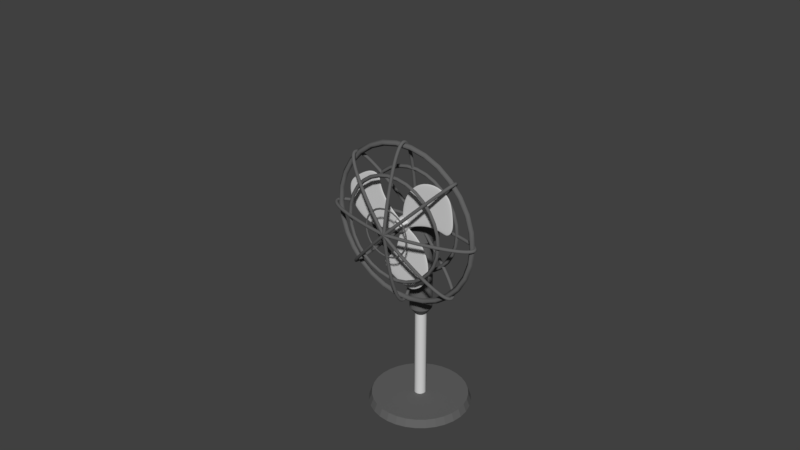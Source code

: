 # Source: fan.blend  (saved by Blender 2.79.0; exported with 4.5.12 LTS)
import bpy
from mathutils import Matrix  # noqa: F401  (used for matrix-valued properties, if any)

bpy.ops.wm.read_factory_settings(use_empty=True)
scene = bpy.context.scene
scene.name = 'Scene'

# ---- collections
col_collection_1 = bpy.data.collections.new('Collection 1'); scene.collection.children.link(col_collection_1)

# ---- materials (node trees are filled in below, after node groups)
mat_gray = bpy.data.materials.new('gray')
mat_gray.alpha_threshold = 0.0
mat_gray.use_transparent_shadow = False
mat_gray.diffuse_color = (0.1282, 0.1282, 0.1282, 1.0)
mat_gray.roughness = 0.5
mat_gray.specular_intensity = 0.0
mat_light_gray = bpy.data.materials.new('light gray')
mat_light_gray.alpha_threshold = 0.0
mat_light_gray.use_transparent_shadow = False
mat_light_gray.diffuse_color = (0.6738, 0.6738, 0.6738, 1.0)
mat_light_gray.roughness = 0.5
mat_light_gray.line_color = (0.0, 0.0, 0.0, 1.0)

# ---- material node trees

# ---- world
world_world = bpy.data.worlds.new('World'); scene.world = world_world
world_world.color = (0.05088, 0.05088, 0.05088)
world_world.use_sun_shadow = False
world_world.sun_shadow_jitter_overblur = 0.0
world_world.cycles.sampling_method = 'MANUAL'

# ---- meshes
me_cylinder_003 = bpy.data.meshes.new('Cylinder.003')
me_cylinder_003.from_pydata([(0.03033, 0.1525, 1.788), (-1.655e-08, 0.1554, 1.788), (0.05949, 0.1436, 1.788), (0.08636, 0.1292, 1.788), (0.1099, 0.1099, 1.788), (0.1292, 0.08636, 1.788), (0.1436, 0.05949, 1.788), (0.1525, 0.03033, 1.788), (0.1554, -1.081e-08, 1.788), (0.1525, -0.03033, 1.788), (0.1436, -0.05949, 1.788), (0.1292, -0.08636, 1.788), (0.1099, -0.1099, 1.788), (0.08636, -0.1292, 1.788), (0.05949, -0.1436, 1.788), (0.03033, -0.1525, 1.788), (-6.72e-08, -0.1554, 1.788), (-0.03033, -0.1525, 1.788), (-0.05949, -0.1436, 1.788), (-0.08636, -0.1292, 1.788), (-0.1099, -0.1099, 1.788), (-0.1292, -0.08636, 1.788), (-0.1436, -0.05949, 1.788), (-0.1525, -0.03033, 1.788), (-0.1554, 1.276e-07, 1.788), (-0.1525, 0.03033, 1.788), (-0.1436, 0.05949, 1.788), (-0.1292, 0.08636, 1.788), (-0.1099, 0.1099, 1.788), (-0.08636, 0.1292, 1.788), (-0.05949, 0.1436, 1.788), (-0.03033, 0.1525, 1.788), (0.04559, 0.2292, 1.835), (-3.493e-08, 0.2337, 1.835), (0.08942, 0.2159, 1.835), (0.1298, 0.1943, 1.835), (0.1652, 0.1652, 1.835), (0.1943, 0.1298, 1.835), (0.2159, 0.08942, 1.835), (0.2292, 0.04559, 1.835), (0.2337, -2.814e-08, 1.835), (0.2292, -0.04559, 1.835), (0.2159, -0.08942, 1.835), (0.1943, -0.1298, 1.835), (0.1652, -0.1652, 1.835), (0.1298, -0.1943, 1.835), (0.08942, -0.2159, 1.835), (0.04559, -0.2292, 1.835), (-1.111e-07, -0.2337, 1.835), (-0.04559, -0.2292, 1.835), (-0.08942, -0.2159, 1.835), (-0.1298, -0.1943, 1.835), (-0.1652, -0.1652, 1.835), (-0.1943, -0.1298, 1.835), (-0.2159, -0.08942, 1.835), (-0.2292, -0.04559, 1.835), (-0.2337, 1.798e-07, 1.835), (-0.2292, 0.04559, 1.835), (-0.2159, 0.08942, 1.835), (-0.1943, 0.1298, 1.835), (-0.1652, 0.1652, 1.835), (-0.1298, 0.1943, 1.835), (-0.08942, 0.2159, 1.835), (-0.04559, 0.2292, 1.835), (0.04559, 0.2292, 2.332), (-2.838e-08, 0.2337, 2.332), (0.08942, 0.2159, 2.332), (0.1298, 0.1943, 2.332), (0.1652, 0.1652, 2.332), (0.1943, 0.1298, 2.332), (0.2159, 0.08942, 2.332), (0.2292, 0.04559, 2.332), (0.2337, -2.814e-08, 2.332), (0.2292, -0.04559, 2.332), (0.2159, -0.08942, 2.332), (0.1943, -0.1298, 2.332), (0.1652, -0.1652, 2.332), (0.1298, -0.1943, 2.332), (0.08942, -0.2159, 2.332), (0.04559, -0.2292, 2.332), (-1.045e-07, -0.2337, 2.332), (-0.04559, -0.2292, 2.332), (-0.08942, -0.2159, 2.332), (-0.1298, -0.1943, 2.332), (-0.1652, -0.1652, 2.332), (-0.1943, -0.1298, 2.332), (-0.2159, -0.08942, 2.332), (-0.2292, -0.04559, 2.332), (-0.2337, 1.798e-07, 2.332), (-0.2292, 0.04559, 2.332), (-0.2159, 0.08942, 2.332), (-0.1943, 0.1298, 2.332), (-0.1652, 0.1652, 2.332), (-0.1298, 0.1943, 2.332), (-0.08942, 0.2159, 2.332), (-0.04559, 0.2292, 2.332), (0.02571, 0.1293, 2.401), (-2.672e-08, 0.1318, 2.401), (0.05043, 0.1218, 2.401), (0.07322, 0.1096, 2.401), (0.09319, 0.09319, 2.401), (0.1096, 0.07322, 2.401), (0.1218, 0.05043, 2.401), (0.1293, 0.02571, 2.401), (0.1318, -8.914e-09, 2.401), (0.1293, -0.02571, 2.401), (0.1218, -0.05043, 2.401), (0.1096, -0.07322, 2.401), (0.09319, -0.09319, 2.401), (0.07322, -0.1096, 2.401), (0.05043, -0.1218, 2.401), (0.02571, -0.1293, 2.401), (-6.966e-08, -0.1318, 2.401), (-0.02571, -0.1293, 2.401), (-0.05043, -0.1218, 2.401), (-0.07322, -0.1096, 2.401), (-0.09319, -0.09319, 2.401), (-0.1096, -0.07322, 2.401), (-0.1218, -0.05043, 2.401), (-0.1293, -0.02571, 2.401), (-0.1318, 1.084e-07, 2.401), (-0.1293, 0.02571, 2.401), (-0.1218, 0.05043, 2.401), (-0.1096, 0.07322, 2.401), (-0.09319, 0.09319, 2.401), (-0.07322, 0.1096, 2.401), (-0.05043, 0.1218, 2.401), (-0.02571, 0.1293, 2.401), (0.01333, 0.06701, 2.51), (-7.522e-09, 0.06833, 2.51), (0.02615, 0.06312, 2.51), (0.03796, 0.05681, 2.51), (0.04831, 0.04831, 2.51), (0.05681, 0.03796, 2.51), (0.06312, 0.02615, 2.51), (0.06701, 0.01333, 2.51), (0.06833, 4.343e-09, 2.51), (0.06701, -0.01333, 2.51), (0.06312, -0.02615, 2.51), (0.05681, -0.03796, 2.51), (0.04831, -0.04831, 2.51), (0.03796, -0.05681, 2.51), (0.02615, -0.06312, 2.51), (0.01333, -0.06701, 2.51), (-2.978e-08, -0.06833, 2.51), (-0.01333, -0.06701, 2.51), (-0.02615, -0.06312, 2.51), (-0.03796, -0.05681, 2.51), (-0.04831, -0.04831, 2.51), (-0.05681, -0.03796, 2.51), (-0.06312, -0.02615, 2.51), (-0.06701, -0.01333, 2.51), (-0.06833, 6.516e-08, 2.51), (-0.06701, 0.01333, 2.51), (-0.06312, 0.02615, 2.51), (-0.05681, 0.03796, 2.51), (-0.04831, 0.04831, 2.51), (-0.03796, 0.05681, 2.51), (-0.02615, 0.06312, 2.51), (-0.01333, 0.06701, 2.51)], [], [(21, 20, 52, 53), (56, 55, 87, 88), (8, 7, 39, 40), (22, 21, 53, 54), (9, 8, 40, 41), (23, 22, 54, 55), (10, 9, 41, 42), (24, 23, 55, 56), (11, 10, 42, 43), (25, 24, 56, 57), (12, 11, 43, 44), (26, 25, 57, 58), (13, 12, 44, 45), (27, 26, 58, 59), (14, 13, 45, 46), (0, 1, 33, 32), (28, 27, 59, 60), (15, 14, 46, 47), (2, 0, 32, 34), (29, 28, 60, 61), (16, 15, 47, 48), (3, 2, 34, 35), (30, 29, 61, 62), (17, 16, 48, 49), (4, 3, 35, 36), (31, 30, 62, 63), (18, 17, 49, 50), (5, 4, 36, 37), (1, 31, 63, 33), (19, 18, 50, 51), (6, 5, 37, 38), (20, 19, 51, 52), (7, 6, 38, 39), (91, 90, 122, 123), (43, 42, 74, 75), (57, 56, 88, 89), (44, 43, 75, 76), (58, 57, 89, 90), (45, 44, 76, 77), (59, 58, 90, 91), (46, 45, 77, 78), (32, 33, 65, 64), (60, 59, 91, 92), (47, 46, 78, 79), (34, 32, 64, 66), (61, 60, 92, 93), (48, 47, 79, 80), (35, 34, 66, 67), (62, 61, 93, 94), (49, 48, 80, 81), (36, 35, 67, 68), (63, 62, 94, 95), (50, 49, 81, 82), (37, 36, 68, 69), (33, 63, 95, 65), (51, 50, 82, 83), (38, 37, 69, 70), (52, 51, 83, 84), (39, 38, 70, 71), (53, 52, 84, 85), (40, 39, 71, 72), (54, 53, 85, 86), (41, 40, 72, 73), (55, 54, 86, 87), (42, 41, 73, 74), (126, 125, 157, 158), (78, 77, 109, 110), (64, 65, 97, 96), (92, 91, 123, 124), (79, 78, 110, 111), (66, 64, 96, 98), (93, 92, 124, 125), (80, 79, 111, 112), (67, 66, 98, 99), (94, 93, 125, 126), (81, 80, 112, 113), (68, 67, 99, 100), (95, 94, 126, 127), (82, 81, 113, 114), (69, 68, 100, 101), (65, 95, 127, 97), (83, 82, 114, 115), (70, 69, 101, 102), (84, 83, 115, 116), (71, 70, 102, 103), (85, 84, 116, 117), (72, 71, 103, 104), (86, 85, 117, 118), (73, 72, 104, 105), (87, 86, 118, 119), (74, 73, 105, 106), (88, 87, 119, 120), (75, 74, 106, 107), (89, 88, 120, 121), (76, 75, 107, 108), (90, 89, 121, 122), (77, 76, 108, 109), (128, 129, 159, 158, 157, 156, 155, 154, 153, 152, 151, 150, 149, 148, 147, 146, 145, 144, 143, 142, 141, 140, 139, 138, 137, 136, 135, 134, 133, 132, 131, 130), (113, 112, 144, 145), (100, 99, 131, 132), (127, 126, 158, 159), (114, 113, 145, 146), (101, 100, 132, 133), (97, 127, 159, 129), (115, 114, 146, 147), (102, 101, 133, 134), (116, 115, 147, 148), (103, 102, 134, 135), (117, 116, 148, 149), (104, 103, 135, 136), (118, 117, 149, 150), (105, 104, 136, 137), (119, 118, 150, 151), (106, 105, 137, 138), (120, 119, 151, 152), (107, 106, 138, 139), (121, 120, 152, 153), (108, 107, 139, 140), (122, 121, 153, 154), (109, 108, 140, 141), (123, 122, 154, 155), (110, 109, 141, 142), (96, 97, 129, 128), (124, 123, 155, 156), (111, 110, 142, 143), (98, 96, 128, 130), (125, 124, 156, 157), (112, 111, 143, 144), (99, 98, 130, 131)])
me_cylinder_003.materials.append(mat_gray)
me_cylinder_003.use_remesh_preserve_volume = False
me_cylinder_003.use_remesh_preserve_attributes = False
me_cylinder_003.use_mirror_vertex_groups = False
me_cylinder_003.update()
me_torus_002 = bpy.data.meshes.new('Torus.002')
me_torus_002.from_pydata([(1.113, 0.1044, 1.639e-08), (1.073, 0.0639, 9.798e-09), (1.032, 0.1044, 1.639e-08), (1.073, 0.1449, 2.299e-08), (1.089, 0.1044, 0.2314), (1.049, 0.0639, 0.223), (1.01, 0.1044, 0.2146), (1.049, 0.1449, 0.223), (1.017, 0.1044, 0.4528), (0.9799, 0.0639, 0.4363), (0.943, 0.1044, 0.4198), (0.9799, 0.1449, 0.4363), (0.9006, 0.1044, 0.6543), (0.8678, 0.0639, 0.6305), (0.8351, 0.1044, 0.6067), (0.8678, 0.1449, 0.6305), (0.7448, 0.1044, 0.8272), (0.7178, 0.0639, 0.7972), (0.6907, 0.1044, 0.7671), (0.7178, 0.1449, 0.7972), (0.5566, 0.1044, 0.964), (0.5363, 0.0639, 0.929), (0.5161, 0.1044, 0.8939), (0.5363, 0.1449, 0.929), (0.344, 0.1044, 1.059), (0.3315, 0.0639, 1.02), (0.319, 0.1044, 0.9817), (0.3315, 0.1449, 1.02), (0.1164, 0.1044, 1.107), (0.1121, 0.0639, 1.067), (0.1079, 0.1044, 1.027), (0.1121, 0.1449, 1.067), (-0.1164, 0.1044, 1.107), (-0.1121, 0.0639, 1.067), (-0.1079, 0.1044, 1.027), (-0.1121, 0.1449, 1.067), (-0.344, 0.1044, 1.059), (-0.3315, 0.0639, 1.02), (-0.319, 0.1044, 0.9817), (-0.3315, 0.1449, 1.02), (-0.5566, 0.1044, 0.964), (-0.5363, 0.0639, 0.929), (-0.5161, 0.1044, 0.8939), (-0.5363, 0.1449, 0.929), (-0.7448, 0.1044, 0.8272), (-0.7178, 0.0639, 0.7972), (-0.6907, 0.1044, 0.7671), (-0.7178, 0.1449, 0.7972), (-0.9006, 0.1044, 0.6543), (-0.8678, 0.0639, 0.6305), (-0.8351, 0.1044, 0.6067), (-0.8678, 0.1449, 0.6305), (-1.017, 0.1044, 0.4528), (-0.9799, 0.0639, 0.4363), (-0.943, 0.1044, 0.4198), (-0.9799, 0.1449, 0.4363), (-1.089, 0.1044, 0.2314), (-1.049, 0.0639, 0.223), (-1.01, 0.1044, 0.2146), (-1.049, 0.1449, 0.223), (-1.113, 0.1044, 1.137e-07), (-1.073, 0.0639, 1.036e-07), (-1.032, 0.1044, 1.066e-07), (-1.073, 0.1449, 1.168e-07), (-1.089, 0.1044, -0.2314), (-1.049, 0.0639, -0.223), (-1.01, 0.1044, -0.2146), (-1.049, 0.1449, -0.223), (-1.017, 0.1044, -0.4528), (-0.9799, 0.0639, -0.4363), (-0.943, 0.1044, -0.4198), (-0.9799, 0.1449, -0.4363), (-0.9006, 0.1044, -0.6543), (-0.8678, 0.0639, -0.6305), (-0.8351, 0.1044, -0.6067), (-0.8678, 0.1449, -0.6305), (-0.7448, 0.1044, -0.8272), (-0.7178, 0.0639, -0.7972), (-0.6907, 0.1044, -0.7671), (-0.7178, 0.1449, -0.7972), (-0.5566, 0.1044, -0.964), (-0.5363, 0.0639, -0.929), (-0.5161, 0.1044, -0.8939), (-0.5363, 0.1449, -0.929), (-0.344, 0.1044, -1.059), (-0.3315, 0.0639, -1.02), (-0.319, 0.1044, -0.9817), (-0.3315, 0.1449, -1.02), (-0.1164, 0.1044, -1.107), (-0.1121, 0.0639, -1.067), (-0.1079, 0.1044, -1.027), (-0.1121, 0.1449, -1.067), (0.1164, 0.1044, -1.107), (0.1121, 0.0639, -1.067), (0.1079, 0.1044, -1.027), (0.1121, 0.1449, -1.067), (0.344, 0.1044, -1.059), (0.3315, 0.0639, -1.02), (0.319, 0.1044, -0.9817), (0.3315, 0.1449, -1.02), (0.5566, 0.1044, -0.964), (0.5363, 0.0639, -0.929), (0.5161, 0.1044, -0.8939), (0.5363, 0.1449, -0.929), (0.7448, 0.1044, -0.8272), (0.7178, 0.0639, -0.7972), (0.6907, 0.1044, -0.7671), (0.7178, 0.1449, -0.7972), (0.9006, 0.1044, -0.6543), (0.8678, 0.0639, -0.6305), (0.8351, 0.1044, -0.6067), (0.8678, 0.1449, -0.6305), (1.017, 0.1044, -0.4528), (0.9799, 0.0639, -0.4363), (0.943, 0.1044, -0.4198), (0.9799, 0.1449, -0.4363), (1.089, 0.1044, -0.2314), (1.049, 0.0639, -0.223), (1.01, 0.1044, -0.2146), (1.049, 0.1449, -0.223), (0.3393, -0.2454, -3.007e-08), (0.327, -0.2578, -3.208e-08), (0.3147, -0.2454, -3.007e-08), (0.327, -0.2331, -2.806e-08), (0.3319, -0.2454, 0.07055), (0.3199, -0.2578, 0.06799), (0.3078, -0.2454, 0.06542), (0.3199, -0.2331, 0.06799), (0.31, -0.2454, 0.138), (0.2987, -0.2578, 0.133), (0.2875, -0.2454, 0.128), (0.2987, -0.2331, 0.133), (0.2745, -0.2454, 0.1995), (0.2645, -0.2578, 0.1922), (0.2546, -0.2454, 0.185), (0.2645, -0.2331, 0.1922), (0.2271, -0.2454, 0.2522), (0.2188, -0.2578, 0.243), (0.2105, -0.2454, 0.2338), (0.2188, -0.2331, 0.243), (0.1697, -0.2454, 0.2939), (0.1635, -0.2578, 0.2832), (0.1573, -0.2454, 0.2725), (0.1635, -0.2331, 0.2832), (0.1049, -0.2454, 0.3227), (0.101, -0.2578, 0.311), (0.09723, -0.2454, 0.2993), (0.101, -0.2331, 0.311), (0.03547, -0.2454, 0.3375), (0.03418, -0.2578, 0.3252), (0.03289, -0.2454, 0.3129), (0.03418, -0.2331, 0.3252), (-0.03547, -0.2454, 0.3375), (-0.03418, -0.2578, 0.3252), (-0.03289, -0.2454, 0.3129), (-0.03418, -0.2331, 0.3252), (-0.1049, -0.2454, 0.3227), (-0.101, -0.2578, 0.311), (-0.09723, -0.2454, 0.2993), (-0.101, -0.2331, 0.311), (-0.1697, -0.2454, 0.2939), (-0.1635, -0.2578, 0.2832), (-0.1573, -0.2454, 0.2725), (-0.1635, -0.2331, 0.2832), (-0.2271, -0.2454, 0.2522), (-0.2188, -0.2578, 0.243), (-0.2105, -0.2454, 0.2338), (-0.2188, -0.2331, 0.243), (-0.2745, -0.2454, 0.1995), (-0.2645, -0.2578, 0.1922), (-0.2546, -0.2454, 0.185), (-0.2645, -0.2331, 0.1922), (-0.31, -0.2454, 0.138), (-0.2987, -0.2578, 0.133), (-0.2875, -0.2454, 0.128), (-0.2987, -0.2331, 0.133), (-0.3319, -0.2454, 0.07055), (-0.3199, -0.2578, 0.06799), (-0.3078, -0.2454, 0.06542), (-0.3199, -0.2331, 0.06799), (-0.3393, -0.2454, -4.077e-10), (-0.327, -0.2578, -3.497e-09), (-0.3147, -0.2454, -2.565e-09), (-0.327, -0.2331, 5.239e-10), (-0.3319, -0.2454, -0.07055), (-0.3199, -0.2578, -0.06799), (-0.3078, -0.2454, -0.06542), (-0.3199, -0.2331, -0.06799), (-0.31, -0.2454, -0.138), (-0.2987, -0.2578, -0.133), (-0.2875, -0.2454, -0.128), (-0.2987, -0.2331, -0.133), (-0.2745, -0.2454, -0.1995), (-0.2645, -0.2578, -0.1922), (-0.2546, -0.2454, -0.185), (-0.2645, -0.2331, -0.1922), (-0.2271, -0.2454, -0.2522), (-0.2188, -0.2578, -0.243), (-0.2105, -0.2454, -0.2338), (-0.2188, -0.2331, -0.243), (-0.1697, -0.2454, -0.2939), (-0.1635, -0.2578, -0.2832), (-0.1573, -0.2454, -0.2725), (-0.1635, -0.2331, -0.2832), (-0.1049, -0.2454, -0.3227), (-0.101, -0.2578, -0.311), (-0.09723, -0.2454, -0.2993), (-0.101, -0.2331, -0.311), (-0.03547, -0.2454, -0.3375), (-0.03418, -0.2578, -0.3252), (-0.03289, -0.2454, -0.3129), (-0.03418, -0.2331, -0.3252), (0.03547, -0.2454, -0.3375), (0.03418, -0.2578, -0.3252), (0.03289, -0.2454, -0.3129), (0.03418, -0.2331, -0.3252), (0.1049, -0.2454, -0.3227), (0.101, -0.2578, -0.311), (0.09723, -0.2454, -0.2993), (0.101, -0.2331, -0.311), (0.1697, -0.2454, -0.2939), (0.1635, -0.2578, -0.2832), (0.1573, -0.2454, -0.2725), (0.1635, -0.2331, -0.2832), (0.2271, -0.2454, -0.2522), (0.2188, -0.2578, -0.243), (0.2105, -0.2454, -0.2338), (0.2188, -0.2331, -0.243), (0.2745, -0.2454, -0.1995), (0.2645, -0.2578, -0.1922), (0.2546, -0.2454, -0.185), (0.2645, -0.2331, -0.1922), (0.31, -0.2454, -0.138), (0.2987, -0.2578, -0.133), (0.2875, -0.2454, -0.128), (0.2987, -0.2331, -0.133), (0.3319, -0.2454, -0.07055), (0.3199, -0.2578, -0.06799), (0.3078, -0.2454, -0.06542), (0.3199, -0.2331, -0.06799), (0.7438, -0.1137, -1.575e-08), (0.7168, -0.1407, -2.016e-08), (0.6897, -0.1137, -1.575e-08), (0.7168, -0.08662, -1.134e-08), (0.7276, -0.1137, 0.1546), (0.7011, -0.1407, 0.149), (0.6746, -0.1137, 0.1434), (0.7011, -0.08662, 0.149), (0.6795, -0.1137, 0.3025), (0.6548, -0.1407, 0.2915), (0.6301, -0.1137, 0.2805), (0.6548, -0.08662, 0.2915), (0.6018, -0.1137, 0.4372), (0.5799, -0.1407, 0.4213), (0.558, -0.1137, 0.4054), (0.5799, -0.08662, 0.4213), (0.4977, -0.1137, 0.5528), (0.4796, -0.1407, 0.5327), (0.4615, -0.1137, 0.5126), (0.4796, -0.08662, 0.5327), (0.3719, -0.1137, 0.6442), (0.3584, -0.1407, 0.6207), (0.3449, -0.1137, 0.5973), (0.3584, -0.08662, 0.6207), (0.2298, -0.1137, 0.7074), (0.2215, -0.1407, 0.6817), (0.2131, -0.1137, 0.656), (0.2215, -0.08662, 0.6817), (0.07775, -0.1137, 0.7397), (0.07492, -0.1407, 0.7128), (0.07209, -0.1137, 0.6859), (0.07492, -0.08662, 0.7128), (-0.07775, -0.1137, 0.7397), (-0.07492, -0.1407, 0.7128), (-0.07209, -0.1137, 0.6859), (-0.07492, -0.08662, 0.7128), (-0.2298, -0.1137, 0.7074), (-0.2215, -0.1407, 0.6817), (-0.2131, -0.1137, 0.656), (-0.2215, -0.08662, 0.6817), (-0.3719, -0.1137, 0.6442), (-0.3584, -0.1407, 0.6207), (-0.3449, -0.1137, 0.5973), (-0.3584, -0.08662, 0.6207), (-0.4977, -0.1137, 0.5528), (-0.4796, -0.1407, 0.5327), (-0.4615, -0.1137, 0.5126), (-0.4796, -0.08662, 0.5327), (-0.6018, -0.1137, 0.4372), (-0.5799, -0.1407, 0.4213), (-0.558, -0.1137, 0.4054), (-0.5799, -0.08662, 0.4213), (-0.6795, -0.1137, 0.3025), (-0.6548, -0.1407, 0.2915), (-0.6301, -0.1137, 0.2805), (-0.6548, -0.08662, 0.2915), (-0.7276, -0.1137, 0.1546), (-0.7011, -0.1407, 0.149), (-0.6746, -0.1137, 0.1434), (-0.7011, -0.08662, 0.149), (-0.7438, -0.1137, 4.928e-08), (-0.7168, -0.1407, 4.25e-08), (-0.6897, -0.1137, 4.455e-08), (-0.7168, -0.08662, 5.132e-08), (-0.7276, -0.1137, -0.1546), (-0.7011, -0.1407, -0.149), (-0.6746, -0.1137, -0.1434), (-0.7011, -0.08662, -0.149), (-0.6795, -0.1137, -0.3025), (-0.6548, -0.1407, -0.2915), (-0.6301, -0.1137, -0.2805), (-0.6548, -0.08662, -0.2915), (-0.6018, -0.1137, -0.4372), (-0.5799, -0.1407, -0.4213), (-0.558, -0.1137, -0.4054), (-0.5799, -0.08662, -0.4213), (-0.4977, -0.1137, -0.5528), (-0.4796, -0.1407, -0.5327), (-0.4615, -0.1137, -0.5126), (-0.4796, -0.08662, -0.5327), (-0.3719, -0.1137, -0.6442), (-0.3584, -0.1407, -0.6207), (-0.3449, -0.1137, -0.5973), (-0.3584, -0.08662, -0.6207), (-0.2298, -0.1137, -0.7074), (-0.2215, -0.1407, -0.6817), (-0.2131, -0.1137, -0.656), (-0.2215, -0.08662, -0.6817), (-0.07775, -0.1137, -0.7397), (-0.07492, -0.1407, -0.7128), (-0.07209, -0.1137, -0.6859), (-0.07492, -0.08662, -0.7128), (0.07775, -0.1137, -0.7397), (0.07492, -0.1407, -0.7128), (0.07209, -0.1137, -0.6859), (0.07492, -0.08662, -0.7128), (0.2298, -0.1137, -0.7074), (0.2215, -0.1407, -0.6817), (0.2131, -0.1137, -0.656), (0.2215, -0.08662, -0.6817), (0.3719, -0.1137, -0.6442), (0.3584, -0.1407, -0.6207), (0.3449, -0.1137, -0.5973), (0.3584, -0.08662, -0.6207), (0.4977, -0.1137, -0.5528), (0.4796, -0.1407, -0.5327), (0.4615, -0.1137, -0.5126), (0.4796, -0.08662, -0.5327), (0.6018, -0.1137, -0.4372), (0.5799, -0.1407, -0.4213), (0.558, -0.1137, -0.4054), (0.5799, -0.08662, -0.4213), (0.6795, -0.1137, -0.3025), (0.6548, -0.1407, -0.2915), (0.6301, -0.1137, -0.2805), (0.6548, -0.08662, -0.2915), (0.7276, -0.1137, -0.1546), (0.7011, -0.1407, -0.149), (0.6746, -0.1137, -0.1434), (0.7011, -0.08662, -0.149), (0.7438, 0.2679, 2.974e-08), (0.7168, 0.2409, 2.533e-08), (0.6897, 0.2679, 2.974e-08), (0.7168, 0.2949, 3.414e-08), (0.7276, 0.2679, 0.1546), (0.7011, 0.2409, 0.149), (0.6746, 0.2679, 0.1434), (0.7011, 0.2949, 0.149), (0.6795, 0.2679, 0.3025), (0.6548, 0.2409, 0.2915), (0.6301, 0.2679, 0.2805), (0.6548, 0.2949, 0.2915), (0.6018, 0.2679, 0.4372), (0.5799, 0.2409, 0.4213), (0.558, 0.2679, 0.4054), (0.5799, 0.2949, 0.4213), (0.4977, 0.2679, 0.5528), (0.4796, 0.2409, 0.5327), (0.4615, 0.2679, 0.5126), (0.4796, 0.2949, 0.5327), (0.3719, 0.2679, 0.6442), (0.3584, 0.2409, 0.6207), (0.3449, 0.2679, 0.5973), (0.3584, 0.2949, 0.6207), (0.2298, 0.2679, 0.7074), (0.2215, 0.2409, 0.6817), (0.2131, 0.2679, 0.656), (0.2215, 0.2949, 0.6817), (0.07775, 0.2679, 0.7397), (0.07492, 0.2409, 0.7128), (0.07209, 0.2679, 0.6859), (0.07492, 0.2949, 0.7128), (-0.07775, 0.2679, 0.7397), (-0.07492, 0.2409, 0.7128), (-0.07209, 0.2679, 0.6859), (-0.07492, 0.2949, 0.7128), (-0.2298, 0.2679, 0.7074), (-0.2215, 0.2409, 0.6817), (-0.2131, 0.2679, 0.656), (-0.2215, 0.2949, 0.6817), (-0.3719, 0.2679, 0.6442), (-0.3584, 0.2409, 0.6207), (-0.3449, 0.2679, 0.5973), (-0.3584, 0.2949, 0.6207), (-0.4977, 0.2679, 0.5528), (-0.4796, 0.2409, 0.5327), (-0.4615, 0.2679, 0.5126), (-0.4796, 0.2949, 0.5327), (-0.6018, 0.2679, 0.4372), (-0.5799, 0.2409, 0.4213), (-0.558, 0.2679, 0.4054), (-0.5799, 0.2949, 0.4213), (-0.6795, 0.2679, 0.3025), (-0.6548, 0.2409, 0.2915), (-0.6301, 0.2679, 0.2805), (-0.6548, 0.2949, 0.2915), (-0.7276, 0.2679, 0.1546), (-0.7011, 0.2409, 0.149), (-0.6746, 0.2679, 0.1434), (-0.7011, 0.2949, 0.149), (-0.7438, 0.2679, 9.476e-08), (-0.7168, 0.2409, 8.799e-08), (-0.6897, 0.2679, 9.003e-08), (-0.7168, 0.2949, 9.68e-08), (-0.7276, 0.2679, -0.1546), (-0.7011, 0.2409, -0.149), (-0.6746, 0.2679, -0.1434), (-0.7011, 0.2949, -0.149), (-0.6795, 0.2679, -0.3025), (-0.6548, 0.2409, -0.2915), (-0.6301, 0.2679, -0.2805), (-0.6548, 0.2949, -0.2915), (-0.6018, 0.2679, -0.4372), (-0.5799, 0.2409, -0.4213), (-0.558, 0.2679, -0.4054), (-0.5799, 0.2949, -0.4213), (-0.4977, 0.2679, -0.5528), (-0.4796, 0.2409, -0.5327), (-0.4615, 0.2679, -0.5126), (-0.4796, 0.2949, -0.5327), (-0.3719, 0.2679, -0.6442), (-0.3584, 0.2409, -0.6207), (-0.3449, 0.2679, -0.5973), (-0.3584, 0.2949, -0.6207), (-0.2298, 0.2679, -0.7074), (-0.2215, 0.2409, -0.6817), (-0.2131, 0.2679, -0.656), (-0.2215, 0.2949, -0.6817), (-0.07775, 0.2679, -0.7397), (-0.07492, 0.2409, -0.7128), (-0.07209, 0.2679, -0.6859), (-0.07492, 0.2949, -0.7128), (0.07775, 0.2679, -0.7397), (0.07492, 0.2409, -0.7128), (0.07209, 0.2679, -0.6859), (0.07492, 0.2949, -0.7128), (0.2298, 0.2679, -0.7074), (0.2215, 0.2409, -0.6817), (0.2131, 0.2679, -0.656), (0.2215, 0.2949, -0.6817), (0.3719, 0.2679, -0.6442), (0.3584, 0.2409, -0.6207), (0.3449, 0.2679, -0.5973), (0.3584, 0.2949, -0.6207), (0.4977, 0.2679, -0.5528), (0.4796, 0.2409, -0.5327), (0.4615, 0.2344, -0.5126), (0.4796, 0.2614, -0.5327), (0.6018, 0.2679, -0.4372), (0.5799, 0.2409, -0.4213), (0.558, 0.2344, -0.4054), (0.5799, 0.2614, -0.4213), (0.6795, 0.2679, -0.3025), (0.6548, 0.2409, -0.2915), (0.6301, 0.2679, -0.2805), (0.6548, 0.2949, -0.2915), (0.7276, 0.2679, -0.1546), (0.7011, 0.2409, -0.149), (0.6746, 0.2679, -0.1434), (0.7011, 0.2949, -0.149)], [], [(0, 4, 5, 1), (1, 5, 6, 2), (2, 6, 7, 3), (3, 7, 4, 0), (4, 8, 9, 5), (5, 9, 10, 6), (6, 10, 11, 7), (7, 11, 8, 4), (8, 12, 13, 9), (9, 13, 14, 10), (10, 14, 15, 11), (11, 15, 12, 8), (12, 16, 17, 13), (13, 17, 18, 14), (14, 18, 19, 15), (15, 19, 16, 12), (16, 20, 21, 17), (17, 21, 22, 18), (18, 22, 23, 19), (19, 23, 20, 16), (20, 24, 25, 21), (21, 25, 26, 22), (22, 26, 27, 23), (23, 27, 24, 20), (24, 28, 29, 25), (25, 29, 30, 26), (26, 30, 31, 27), (27, 31, 28, 24), (28, 32, 33, 29), (29, 33, 34, 30), (30, 34, 35, 31), (31, 35, 32, 28), (32, 36, 37, 33), (33, 37, 38, 34), (34, 38, 39, 35), (35, 39, 36, 32), (36, 40, 41, 37), (37, 41, 42, 38), (38, 42, 43, 39), (39, 43, 40, 36), (40, 44, 45, 41), (41, 45, 46, 42), (42, 46, 47, 43), (43, 47, 44, 40), (44, 48, 49, 45), (45, 49, 50, 46), (46, 50, 51, 47), (47, 51, 48, 44), (48, 52, 53, 49), (49, 53, 54, 50), (50, 54, 55, 51), (51, 55, 52, 48), (52, 56, 57, 53), (53, 57, 58, 54), (54, 58, 59, 55), (55, 59, 56, 52), (56, 60, 61, 57), (57, 61, 62, 58), (58, 62, 63, 59), (59, 63, 60, 56), (60, 64, 65, 61), (61, 65, 66, 62), (62, 66, 67, 63), (63, 67, 64, 60), (64, 68, 69, 65), (65, 69, 70, 66), (66, 70, 71, 67), (67, 71, 68, 64), (68, 72, 73, 69), (69, 73, 74, 70), (70, 74, 75, 71), (71, 75, 72, 68), (72, 76, 77, 73), (73, 77, 78, 74), (74, 78, 79, 75), (75, 79, 76, 72), (76, 80, 81, 77), (77, 81, 82, 78), (78, 82, 83, 79), (79, 83, 80, 76), (80, 84, 85, 81), (81, 85, 86, 82), (82, 86, 87, 83), (83, 87, 84, 80), (84, 88, 89, 85), (85, 89, 90, 86), (86, 90, 91, 87), (87, 91, 88, 84), (88, 92, 93, 89), (89, 93, 94, 90), (90, 94, 95, 91), (91, 95, 92, 88), (92, 96, 97, 93), (93, 97, 98, 94), (94, 98, 99, 95), (95, 99, 96, 92), (96, 100, 101, 97), (97, 101, 102, 98), (98, 102, 103, 99), (99, 103, 100, 96), (100, 104, 105, 101), (101, 105, 106, 102), (102, 106, 107, 103), (103, 107, 104, 100), (104, 108, 109, 105), (105, 109, 110, 106), (106, 110, 111, 107), (107, 111, 108, 104), (108, 112, 113, 109), (109, 113, 114, 110), (110, 114, 115, 111), (111, 115, 112, 108), (112, 116, 117, 113), (113, 117, 118, 114), (114, 118, 119, 115), (115, 119, 116, 112), (116, 0, 1, 117), (117, 1, 2, 118), (118, 2, 3, 119), (119, 3, 0, 116), (120, 124, 125, 121), (121, 125, 126, 122), (122, 126, 127, 123), (123, 127, 124, 120), (124, 128, 129, 125), (125, 129, 130, 126), (126, 130, 131, 127), (127, 131, 128, 124), (128, 132, 133, 129), (129, 133, 134, 130), (130, 134, 135, 131), (131, 135, 132, 128), (132, 136, 137, 133), (133, 137, 138, 134), (134, 138, 139, 135), (135, 139, 136, 132), (136, 140, 141, 137), (137, 141, 142, 138), (138, 142, 143, 139), (139, 143, 140, 136), (140, 144, 145, 141), (141, 145, 146, 142), (142, 146, 147, 143), (143, 147, 144, 140), (144, 148, 149, 145), (145, 149, 150, 146), (146, 150, 151, 147), (147, 151, 148, 144), (148, 152, 153, 149), (149, 153, 154, 150), (150, 154, 155, 151), (151, 155, 152, 148), (152, 156, 157, 153), (153, 157, 158, 154), (154, 158, 159, 155), (155, 159, 156, 152), (156, 160, 161, 157), (157, 161, 162, 158), (158, 162, 163, 159), (159, 163, 160, 156), (160, 164, 165, 161), (161, 165, 166, 162), (162, 166, 167, 163), (163, 167, 164, 160), (164, 168, 169, 165), (165, 169, 170, 166), (166, 170, 171, 167), (167, 171, 168, 164), (168, 172, 173, 169), (169, 173, 174, 170), (170, 174, 175, 171), (171, 175, 172, 168), (172, 176, 177, 173), (173, 177, 178, 174), (174, 178, 179, 175), (175, 179, 176, 172), (176, 180, 181, 177), (177, 181, 182, 178), (178, 182, 183, 179), (179, 183, 180, 176), (180, 184, 185, 181), (181, 185, 186, 182), (182, 186, 187, 183), (183, 187, 184, 180), (184, 188, 189, 185), (185, 189, 190, 186), (186, 190, 191, 187), (187, 191, 188, 184), (188, 192, 193, 189), (189, 193, 194, 190), (190, 194, 195, 191), (191, 195, 192, 188), (192, 196, 197, 193), (193, 197, 198, 194), (194, 198, 199, 195), (195, 199, 196, 192), (196, 200, 201, 197), (197, 201, 202, 198), (198, 202, 203, 199), (199, 203, 200, 196), (200, 204, 205, 201), (201, 205, 206, 202), (202, 206, 207, 203), (203, 207, 204, 200), (204, 208, 209, 205), (205, 209, 210, 206), (206, 210, 211, 207), (207, 211, 208, 204), (208, 212, 213, 209), (209, 213, 214, 210), (210, 214, 215, 211), (211, 215, 212, 208), (212, 216, 217, 213), (213, 217, 218, 214), (214, 218, 219, 215), (215, 219, 216, 212), (216, 220, 221, 217), (217, 221, 222, 218), (218, 222, 223, 219), (219, 223, 220, 216), (220, 224, 225, 221), (221, 225, 226, 222), (222, 226, 227, 223), (223, 227, 224, 220), (224, 228, 229, 225), (225, 229, 230, 226), (226, 230, 231, 227), (227, 231, 228, 224), (228, 232, 233, 229), (229, 233, 234, 230), (230, 234, 235, 231), (231, 235, 232, 228), (232, 236, 237, 233), (233, 237, 238, 234), (234, 238, 239, 235), (235, 239, 236, 232), (236, 120, 121, 237), (237, 121, 122, 238), (238, 122, 123, 239), (239, 123, 120, 236), (240, 244, 245, 241), (241, 245, 246, 242), (242, 246, 247, 243), (243, 247, 244, 240), (244, 248, 249, 245), (245, 249, 250, 246), (246, 250, 251, 247), (247, 251, 248, 244), (248, 252, 253, 249), (249, 253, 254, 250), (250, 254, 255, 251), (251, 255, 252, 248), (252, 256, 257, 253), (253, 257, 258, 254), (254, 258, 259, 255), (255, 259, 256, 252), (256, 260, 261, 257), (257, 261, 262, 258), (258, 262, 263, 259), (259, 263, 260, 256), (260, 264, 265, 261), (261, 265, 266, 262), (262, 266, 267, 263), (263, 267, 264, 260), (264, 268, 269, 265), (265, 269, 270, 266), (266, 270, 271, 267), (267, 271, 268, 264), (268, 272, 273, 269), (269, 273, 274, 270), (270, 274, 275, 271), (271, 275, 272, 268), (272, 276, 277, 273), (273, 277, 278, 274), (274, 278, 279, 275), (275, 279, 276, 272), (276, 280, 281, 277), (277, 281, 282, 278), (278, 282, 283, 279), (279, 283, 280, 276), (280, 284, 285, 281), (281, 285, 286, 282), (282, 286, 287, 283), (283, 287, 284, 280), (284, 288, 289, 285), (285, 289, 290, 286), (286, 290, 291, 287), (287, 291, 288, 284), (288, 292, 293, 289), (289, 293, 294, 290), (290, 294, 295, 291), (291, 295, 292, 288), (292, 296, 297, 293), (293, 297, 298, 294), (294, 298, 299, 295), (295, 299, 296, 292), (296, 300, 301, 297), (297, 301, 302, 298), (298, 302, 303, 299), (299, 303, 300, 296), (300, 304, 305, 301), (301, 305, 306, 302), (302, 306, 307, 303), (303, 307, 304, 300), (304, 308, 309, 305), (305, 309, 310, 306), (306, 310, 311, 307), (307, 311, 308, 304), (308, 312, 313, 309), (309, 313, 314, 310), (310, 314, 315, 311), (311, 315, 312, 308), (312, 316, 317, 313), (313, 317, 318, 314), (314, 318, 319, 315), (315, 319, 316, 312), (316, 320, 321, 317), (317, 321, 322, 318), (318, 322, 323, 319), (319, 323, 320, 316), (320, 324, 325, 321), (321, 325, 326, 322), (322, 326, 327, 323), (323, 327, 324, 320), (324, 328, 329, 325), (325, 329, 330, 326), (326, 330, 331, 327), (327, 331, 328, 324), (328, 332, 333, 329), (329, 333, 334, 330), (330, 334, 335, 331), (331, 335, 332, 328), (332, 336, 337, 333), (333, 337, 338, 334), (334, 338, 339, 335), (335, 339, 336, 332), (336, 340, 341, 337), (337, 341, 342, 338), (338, 342, 343, 339), (339, 343, 340, 336), (340, 344, 345, 341), (341, 345, 346, 342), (342, 346, 347, 343), (343, 347, 344, 340), (344, 348, 349, 345), (345, 349, 350, 346), (346, 350, 351, 347), (347, 351, 348, 344), (348, 352, 353, 349), (349, 353, 354, 350), (350, 354, 355, 351), (351, 355, 352, 348), (352, 356, 357, 353), (353, 357, 358, 354), (354, 358, 359, 355), (355, 359, 356, 352), (356, 240, 241, 357), (357, 241, 242, 358), (358, 242, 243, 359), (359, 243, 240, 356), (360, 364, 365, 361), (361, 365, 366, 362), (362, 366, 367, 363), (363, 367, 364, 360), (364, 368, 369, 365), (365, 369, 370, 366), (366, 370, 371, 367), (367, 371, 368, 364), (368, 372, 373, 369), (369, 373, 374, 370), (370, 374, 375, 371), (371, 375, 372, 368), (372, 376, 377, 373), (373, 377, 378, 374), (374, 378, 379, 375), (375, 379, 376, 372), (376, 380, 381, 377), (377, 381, 382, 378), (378, 382, 383, 379), (379, 383, 380, 376), (380, 384, 385, 381), (381, 385, 386, 382), (382, 386, 387, 383), (383, 387, 384, 380), (384, 388, 389, 385), (385, 389, 390, 386), (386, 390, 391, 387), (387, 391, 388, 384), (388, 392, 393, 389), (389, 393, 394, 390), (390, 394, 395, 391), (391, 395, 392, 388), (392, 396, 397, 393), (393, 397, 398, 394), (394, 398, 399, 395), (395, 399, 396, 392), (396, 400, 401, 397), (397, 401, 402, 398), (398, 402, 403, 399), (399, 403, 400, 396), (400, 404, 405, 401), (401, 405, 406, 402), (402, 406, 407, 403), (403, 407, 404, 400), (404, 408, 409, 405), (405, 409, 410, 406), (406, 410, 411, 407), (407, 411, 408, 404), (408, 412, 413, 409), (409, 413, 414, 410), (410, 414, 415, 411), (411, 415, 412, 408), (412, 416, 417, 413), (413, 417, 418, 414), (414, 418, 419, 415), (415, 419, 416, 412), (416, 420, 421, 417), (417, 421, 422, 418), (418, 422, 423, 419), (419, 423, 420, 416), (420, 424, 425, 421), (421, 425, 426, 422), (422, 426, 427, 423), (423, 427, 424, 420), (424, 428, 429, 425), (425, 429, 430, 426), (426, 430, 431, 427), (427, 431, 428, 424), (428, 432, 433, 429), (429, 433, 434, 430), (430, 434, 435, 431), (431, 435, 432, 428), (432, 436, 437, 433), (433, 437, 438, 434), (434, 438, 439, 435), (435, 439, 436, 432), (436, 440, 441, 437), (437, 441, 442, 438), (438, 442, 443, 439), (439, 443, 440, 436), (440, 444, 445, 441), (441, 445, 446, 442), (442, 446, 447, 443), (443, 447, 444, 440), (444, 448, 449, 445), (445, 449, 450, 446), (446, 450, 451, 447), (447, 451, 448, 444), (448, 452, 453, 449), (449, 453, 454, 450), (450, 454, 455, 451), (451, 455, 452, 448), (452, 456, 457, 453), (453, 457, 458, 454), (454, 458, 459, 455), (455, 459, 456, 452), (456, 460, 461, 457), (457, 461, 462, 458), (458, 462, 463, 459), (459, 463, 460, 456), (460, 464, 465, 461), (461, 465, 466, 462), (462, 466, 467, 463), (463, 467, 464, 460), (464, 468, 469, 465), (465, 469, 470, 466), (466, 470, 471, 467), (467, 471, 468, 464), (468, 472, 473, 469), (469, 473, 474, 470), (470, 474, 475, 471), (471, 475, 472, 468), (472, 476, 477, 473), (473, 477, 478, 474), (474, 478, 479, 475), (475, 479, 476, 472), (476, 360, 361, 477), (477, 361, 362, 478), (478, 362, 363, 479), (479, 363, 360, 476)])
me_torus_002.polygons.foreach_set('use_smooth', [True] * 480)
me_torus_002.materials.append(mat_gray)
me_torus_002.use_remesh_preserve_volume = False
me_torus_002.use_remesh_preserve_attributes = False
me_torus_002.use_mirror_vertex_groups = False
me_torus_002.update()
me_cube_003 = bpy.data.meshes.new('Cube.003')
me_cube_003.from_pydata([(0.1527, 0.06159, -0.9108), (0.1527, 0.0769, -0.9108), (-0.04958, 0.06159, 0.0301), (-0.3131, 0.06159, -0.6019), (-0.04958, 0.0769, 0.0301), (-0.3131, 0.0769, -0.6019), (0.07802, 0.0769, -0.004986), (0.2664, 0.0769, -0.1298), (0.04196, 0.0769, -0.9039), (-0.1691, 0.0769, -0.8148), (-0.2927, 0.0769, -0.723), (0.2664, 0.06159, -0.1298), (0.07802, 0.06159, -0.004986), (-0.2927, 0.06159, -0.723), (-0.1691, 0.06159, -0.8148), (0.04196, 0.06159, -0.9039), (0.4306, 0.06159, -0.6257), (0.3266, 0.06159, -0.8216), (0.3266, 0.0769, -0.8216), (0.4306, 0.0769, -0.6257), (-0.2281, 0.0769, -0.5424), (-0.1092, 0.0769, -0.3943), (-0.04489, 0.0769, -0.1147), (-0.2281, 0.06159, -0.5424), (-0.1092, 0.06159, -0.3943), (-0.04489, 0.06159, -0.1147), (-0.1526, 0.06159, -0.5817), (-0.03098, 0.06159, -0.3913), (0.08168, 0.06159, -0.1952), (-0.05886, 0.06159, -0.6414), (0.06238, 0.06159, -0.4507), (0.1836, 0.06159, -0.26), (0.1318, 0.06159, -0.7626), (0.2531, 0.06159, -0.5719), (0.4204, 0.06159, -0.3583), (0.1318, 0.0769, -0.7626), (0.2531, 0.0769, -0.5719), (0.4204, 0.0769, -0.3583), (-0.05886, 0.0769, -0.6414), (0.06238, 0.0769, -0.4507), (0.1836, 0.0769, -0.26), (-0.1526, 0.0769, -0.5817), (-0.03098, 0.0769, -0.3913), (0.08168, 0.0769, -0.1952), (-1.416e-07, 0.3841, 0.108), (-5.96e-08, 0.01309, 0.108), (0.02106, 0.3841, 0.1059), (0.02106, 0.01309, 0.1059), (0.04132, 0.3841, 0.09975), (0.04132, 0.01309, 0.09975), (0.05998, 0.3841, 0.08977), (0.05998, 0.01309, 0.08977), (0.07634, 0.3841, 0.07634), (0.07634, 0.01309, 0.07634), (0.08977, 0.3841, 0.05998), (0.08977, 0.01309, 0.05998), (0.09975, 0.3841, 0.04132), (0.09975, 0.01309, 0.04132), (0.1059, 0.3841, 0.02106), (0.1059, 0.01309, 0.02106), (0.108, 0.3841, 2.198e-07), (0.108, 0.01309, 1.602e-07), (0.1059, 0.3841, -0.02106), (0.1059, 0.01309, -0.02106), (0.09975, 0.3841, -0.04132), (0.09975, 0.01309, -0.04132), (0.08977, 0.3841, -0.05998), (0.08977, 0.01309, -0.05998), (0.07634, 0.3841, -0.07634), (0.07634, 0.01309, -0.07634), (0.05998, 0.3841, -0.08977), (0.05998, 0.01309, -0.08977), (0.04132, 0.3841, -0.09975), (0.04132, 0.01309, -0.09975), (0.02106, 0.3841, -0.1059), (0.02106, 0.01309, -0.1059), (-2.235e-07, 0.3841, -0.108), (-1.527e-07, 0.01309, -0.108), (-0.02106, 0.3841, -0.1059), (-0.02106, 0.01309, -0.1059), (-0.04132, 0.3841, -0.09975), (-0.04132, 0.01309, -0.09975), (-0.05998, 0.3841, -0.08977), (-0.05998, 0.01309, -0.08977), (-0.07634, 0.3841, -0.07634), (-0.07634, 0.01309, -0.07634), (-0.08977, 0.3841, -0.05998), (-0.08977, 0.01309, -0.05998), (-0.09975, 0.3841, -0.04132), (-0.09975, 0.01309, -0.04132), (-0.1059, 0.3841, -0.02106), (-0.1059, 0.01309, -0.02106), (-0.108, 0.3841, 3.725e-07), (-0.108, 0.01309, 3.055e-07), (-0.1059, 0.3841, 0.02106), (-0.1059, 0.01309, 0.02106), (-0.09975, 0.3841, 0.04132), (-0.09975, 0.01309, 0.04132), (-0.08977, 0.3841, 0.05998), (-0.08977, 0.01309, 0.05998), (-0.07634, 0.3841, 0.07634), (-0.07634, 0.01309, 0.07634), (-0.05998, 0.3841, 0.08977), (-0.05998, 0.01309, 0.08977), (-0.04132, 0.3841, 0.09975), (-0.04132, 0.01309, 0.09975), (-0.02106, 0.3841, 0.1059), (-0.02106, 0.01309, 0.1059), (0.01379, -0.02429, 0.0693), (-4.098e-08, -0.02429, 0.07066), (0.02704, -0.02429, 0.06528), (0.03926, -0.02429, 0.05875), (0.04996, -0.02429, 0.04996), (0.05875, -0.02429, 0.03926), (0.06528, -0.02429, 0.02704), (0.0693, -0.02429, 0.01379), (0.07066, -0.02429, 1.639e-07), (0.0693, -0.02429, -0.01378), (0.06528, -0.02429, -0.02704), (0.05875, -0.02429, -0.03926), (0.04996, -0.02429, -0.04996), (0.03926, -0.02429, -0.05875), (0.02704, -0.02429, -0.06528), (0.01379, -0.02429, -0.0693), (-1.155e-07, -0.02429, -0.07066), (-0.01379, -0.02429, -0.0693), (-0.02704, -0.02429, -0.06528), (-0.03926, -0.02429, -0.05875), (-0.04996, -0.02429, -0.04996), (-0.05875, -0.02429, -0.03926), (-0.06528, -0.02429, -0.02704), (-0.0693, -0.02429, -0.01378), (-0.07066, -0.02429, 2.757e-07), (-0.0693, -0.02429, 0.01379), (-0.06528, -0.02429, 0.02704), (-0.05875, -0.02429, 0.03926), (-0.04996, -0.02429, 0.04996), (-0.03926, -0.02429, 0.05875), (-0.02704, -0.02429, 0.06528), (-0.01379, -0.02429, 0.0693), (0.009189, -0.05947, 0.0462), (-4.657e-08, -0.05947, 0.0471), (0.01803, -0.05947, 0.04352), (0.02617, -0.05947, 0.03917), (0.03331, -0.05947, 0.03331), (0.03917, -0.05947, 0.02617), (0.04352, -0.05947, 0.01803), (0.0462, -0.05947, 0.00919), (0.0471, -0.05947, 1.695e-07), (0.0462, -0.05947, -0.009189), (0.04352, -0.05947, -0.01803), (0.03917, -0.05947, -0.02617), (0.03331, -0.05947, -0.03331), (0.02617, -0.05947, -0.03917), (0.01803, -0.05947, -0.04352), (0.009189, -0.05947, -0.0462), (-7.264e-08, -0.05947, -0.0471), (-0.00919, -0.05947, -0.0462), (-0.01803, -0.05947, -0.04352), (-0.02617, -0.05947, -0.03917), (-0.03331, -0.05947, -0.03331), (-0.03917, -0.05947, -0.02617), (-0.04352, -0.05947, -0.01803), (-0.0462, -0.05947, -0.009189), (-0.0471, -0.05947, 2.31e-07), (-0.0462, -0.05947, 0.00919), (-0.04352, -0.05947, 0.01803), (-0.03917, -0.05947, 0.02617), (-0.03331, -0.05947, 0.03331), (-0.02617, -0.05947, 0.03917), (-0.01803, -0.05947, 0.04352), (-0.00919, -0.05947, 0.0462), (0.7118, 0.06159, 0.6034), (0.7118, 0.0769, 0.6034), (0.02637, 0.06159, -0.07223), (0.7011, 0.06159, 0.04454), (0.02637, 0.0769, -0.07223), (0.7011, 0.0769, 0.04454), (-0.01248, 0.0769, 0.05427), (-0.008252, 0.0769, 0.2802), (0.7655, 0.0769, 0.5062), (0.8035, 0.0769, 0.2802), (0.7924, 0.0769, 0.1267), (-0.008252, 0.06159, 0.2802), (-0.01248, 0.06159, 0.05427), (0.7924, 0.06159, 0.1267), (0.8035, 0.06159, 0.2802), (0.7655, 0.06159, 0.5062), (0.3221, 0.06159, 0.6849), (0.5432, 0.06159, 0.7022), (0.5432, 0.0769, 0.7022), (0.3221, 0.0769, 0.6849), (0.6053, 0.0769, 0.08431), (0.4165, 0.0769, 0.1052), (0.1461, 0.0769, 0.009442), (0.6053, 0.06159, 0.08431), (0.4165, 0.06159, 0.1052), (0.1461, 0.06159, 0.009442), (0.598, 0.06159, 0.1691), (0.372, 0.06159, 0.1696), (0.1461, 0.06159, 0.1594), (0.598, 0.06159, 0.2802), (0.372, 0.06159, 0.2802), (0.1461, 0.06159, 0.2802), (0.598, 0.06159, 0.5062), (0.372, 0.06159, 0.5062), (0.102, 0.06159, 0.5327), (0.598, 0.0769, 0.5062), (0.372, 0.0769, 0.5062), (0.102, 0.0769, 0.5327), (0.598, 0.0769, 0.2802), (0.372, 0.0769, 0.2802), (0.1461, 0.0769, 0.2802), (0.598, 0.0769, 0.1691), (0.372, 0.0769, 0.1696), (0.1461, 0.0769, 0.1594), (-0.8855, 0.06159, 0.3347), (-0.8855, 0.0769, 0.3347), (0.02453, 0.06159, 0.02137), (-0.3802, 0.06159, 0.5737), (0.02453, 0.0769, 0.02137), (-0.3802, 0.0769, 0.5737), (-0.07147, 0.0769, -0.0697), (-0.2757, 0.0769, -0.1664), (-0.8223, 0.0769, 0.426), (-0.6369, 0.0769, 0.5606), (-0.4944, 0.0769, 0.6189), (-0.2757, 0.06159, -0.1664), (-0.07147, 0.06159, -0.0697), (-0.4944, 0.06159, 0.6189), (-0.6369, 0.06159, 0.5606), (-0.8223, 0.06159, 0.426), (-0.7851, 0.06159, -0.05059), (-0.899, 0.06159, 0.1398), (-0.899, 0.0769, 0.1398), (-0.7851, 0.0769, -0.05059), (-0.3732, 0.0769, 0.4702), (-0.308, 0.0769, 0.2918), (-0.1019, 0.0769, 0.09225), (-0.3732, 0.06159, 0.4702), (-0.308, 0.06159, 0.2918), (-0.1019, 0.06159, 0.09225), (-0.4459, 0.06159, 0.426), (-0.3458, 0.06159, 0.2234), (-0.2362, 0.06159, 0.02553), (-0.5454, 0.06159, 0.3765), (-0.4449, 0.06159, 0.1742), (-0.3444, 0.06159, -0.02821), (-0.7478, 0.06159, 0.276), (-0.6473, 0.06159, 0.07363), (-0.5509, 0.06159, -0.18), (-0.7478, 0.0769, 0.276), (-0.6473, 0.0769, 0.07363), (-0.5509, 0.0769, -0.18), (-0.5454, 0.0769, 0.3765), (-0.4449, 0.0769, 0.1742), (-0.3444, 0.0769, -0.02821), (-0.4459, 0.0769, 0.426), (-0.3458, 0.0769, 0.2234), (-0.2362, 0.0769, 0.02553)], [], [(17, 0, 1, 18), (41, 10, 5, 20), (20, 5, 3, 23), (32, 15, 0, 17), (6, 4, 2, 12), (8, 1, 0, 15), (5, 10, 13, 3), (10, 9, 14, 13), (9, 8, 15, 14), (11, 34, 37, 7), (7, 6, 12, 11), (23, 3, 13, 26), (26, 13, 14, 29), (29, 14, 15, 32), (18, 1, 8, 35), (35, 8, 9, 38), (38, 9, 10, 41), (7, 40, 43, 6), (40, 39, 42, 43), (39, 38, 41, 42), (19, 37, 34, 16), (37, 36, 39, 40), (36, 35, 38, 39), (34, 33, 16), (19, 18, 35, 36), (40, 7, 37), (31, 30, 33, 34), (30, 29, 32, 33), (12, 28, 31, 11), (28, 27, 30, 31), (27, 26, 29, 30), (2, 25, 28, 12), (25, 24, 27, 28), (24, 23, 26, 27), (37, 19, 36), (33, 32, 17, 16), (4, 22, 25, 2), (22, 21, 24, 25), (21, 20, 23, 24), (6, 43, 22, 4), (43, 42, 21, 22), (42, 41, 20, 21), (11, 31, 34), (16, 17, 18, 19), (44, 45, 47, 46), (46, 47, 49, 48), (48, 49, 51, 50), (50, 51, 53, 52), (52, 53, 55, 54), (54, 55, 57, 56), (56, 57, 59, 58), (58, 59, 61, 60), (60, 61, 63, 62), (62, 63, 65, 64), (64, 65, 67, 66), (66, 67, 69, 68), (68, 69, 71, 70), (70, 71, 73, 72), (72, 73, 75, 74), (74, 75, 77, 76), (76, 77, 79, 78), (78, 79, 81, 80), (80, 81, 83, 82), (82, 83, 85, 84), (84, 85, 87, 86), (86, 87, 89, 88), (88, 89, 91, 90), (90, 91, 93, 92), (92, 93, 95, 94), (94, 95, 97, 96), (96, 97, 99, 98), (98, 99, 101, 100), (100, 101, 103, 102), (102, 103, 105, 104), (65, 63, 117, 118), (104, 105, 107, 106), (106, 107, 45, 44), (44, 46, 48, 50, 52, 54, 56, 58, 60, 62, 64, 66, 68, 70, 72, 74, 76, 78, 80, 82, 84, 86, 88, 90, 92, 94, 96, 98, 100, 102, 104, 106), (122, 121, 153, 154), (83, 81, 126, 127), (101, 99, 135, 136), (57, 55, 113, 114), (75, 73, 122, 123), (93, 91, 131, 132), (49, 47, 108, 110), (67, 65, 118, 119), (85, 83, 127, 128), (103, 101, 136, 137), (59, 57, 114, 115), (77, 75, 123, 124), (95, 93, 132, 133), (51, 49, 110, 111), (69, 67, 119, 120), (87, 85, 128, 129), (105, 103, 137, 138), (61, 59, 115, 116), (79, 77, 124, 125), (97, 95, 133, 134), (53, 51, 111, 112), (71, 69, 120, 121), (89, 87, 129, 130), (107, 105, 138, 139), (63, 61, 116, 117), (81, 79, 125, 126), (99, 97, 134, 135), (55, 53, 112, 113), (73, 71, 121, 122), (91, 89, 130, 131), (47, 45, 109, 108), (45, 107, 139, 109), (140, 141, 171, 170, 169, 168, 167, 166, 165, 164, 163, 162, 161, 160, 159, 158, 157, 156, 155, 154, 153, 152, 151, 150, 149, 148, 147, 146, 145, 144, 143, 142), (108, 109, 141, 140), (136, 135, 167, 168), (123, 122, 154, 155), (110, 108, 140, 142), (137, 136, 168, 169), (124, 123, 155, 156), (111, 110, 142, 143), (138, 137, 169, 170), (125, 124, 156, 157), (112, 111, 143, 144), (139, 138, 170, 171), (126, 125, 157, 158), (113, 112, 144, 145), (109, 139, 171, 141), (127, 126, 158, 159), (114, 113, 145, 146), (128, 127, 159, 160), (115, 114, 146, 147), (129, 128, 160, 161), (116, 115, 147, 148), (130, 129, 161, 162), (117, 116, 148, 149), (131, 130, 162, 163), (118, 117, 149, 150), (132, 131, 163, 164), (119, 118, 150, 151), (133, 132, 164, 165), (120, 119, 151, 152), (134, 133, 165, 166), (121, 120, 152, 153), (135, 134, 166, 167), (189, 172, 173, 190), (213, 182, 177, 192), (192, 177, 175, 195), (204, 187, 172, 189), (178, 176, 174, 184), (180, 173, 172, 187), (177, 182, 185, 175), (182, 181, 186, 185), (181, 180, 187, 186), (183, 206, 209, 179), (179, 178, 184, 183), (195, 175, 185, 198), (198, 185, 186, 201), (201, 186, 187, 204), (190, 173, 180, 207), (207, 180, 181, 210), (210, 181, 182, 213), (179, 212, 215, 178), (212, 211, 214, 215), (211, 210, 213, 214), (191, 209, 206, 188), (209, 208, 211, 212), (208, 207, 210, 211), (206, 205, 188), (191, 190, 207, 208), (212, 179, 209), (203, 202, 205, 206), (202, 201, 204, 205), (184, 200, 203, 183), (200, 199, 202, 203), (199, 198, 201, 202), (174, 197, 200, 184), (197, 196, 199, 200), (196, 195, 198, 199), (209, 191, 208), (205, 204, 189, 188), (176, 194, 197, 174), (194, 193, 196, 197), (193, 192, 195, 196), (178, 215, 194, 176), (215, 214, 193, 194), (214, 213, 192, 193), (183, 203, 206), (188, 189, 190, 191), (233, 216, 217, 234), (257, 226, 221, 236), (236, 221, 219, 239), (248, 231, 216, 233), (222, 220, 218, 228), (224, 217, 216, 231), (221, 226, 229, 219), (226, 225, 230, 229), (225, 224, 231, 230), (227, 250, 253, 223), (223, 222, 228, 227), (239, 219, 229, 242), (242, 229, 230, 245), (245, 230, 231, 248), (234, 217, 224, 251), (251, 224, 225, 254), (254, 225, 226, 257), (223, 256, 259, 222), (256, 255, 258, 259), (255, 254, 257, 258), (235, 253, 250, 232), (253, 252, 255, 256), (252, 251, 254, 255), (250, 249, 232), (235, 234, 251, 252), (256, 223, 253), (247, 246, 249, 250), (246, 245, 248, 249), (228, 244, 247, 227), (244, 243, 246, 247), (243, 242, 245, 246), (218, 241, 244, 228), (241, 240, 243, 244), (240, 239, 242, 243), (253, 235, 252), (249, 248, 233, 232), (220, 238, 241, 218), (238, 237, 240, 241), (237, 236, 239, 240), (222, 259, 238, 220), (259, 258, 237, 238), (258, 257, 236, 237), (227, 247, 250), (232, 233, 234, 235)])
me_cube_003.polygons.foreach_set('use_smooth', [True] * 230)
me_cube_003.materials.append(mat_light_gray)
me_cube_003.use_remesh_preserve_volume = False
me_cube_003.use_remesh_preserve_attributes = False
me_cube_003.use_mirror_vertex_groups = False
me_cube_003.update()
me_cylinder_001 = bpy.data.meshes.new('Cylinder.001')
me_cylinder_001.from_pydata([(0.0, 0.07933, -0.6677), (0.0, 0.07933, 0.6677), (0.01548, 0.0778, -0.6677), (0.01548, 0.0778, 0.6677), (0.03036, 0.07329, -0.6677), (0.03036, 0.07329, 0.6677), (0.04407, 0.06596, -0.6677), (0.04407, 0.06596, 0.6677), (0.05609, 0.05609, -0.6677), (0.05609, 0.05609, 0.6677), (0.06596, 0.04407, -0.6677), (0.06596, 0.04407, 0.6677), (0.07329, 0.03036, -0.6677), (0.07329, 0.03036, 0.6677), (0.0778, 0.01548, -0.6677), (0.0778, 0.01548, 0.6677), (0.07933, 5.989e-09, -0.6677), (0.07933, 5.989e-09, 0.6677), (0.0778, -0.01548, -0.6677), (0.0778, -0.01548, 0.6677), (0.07329, -0.03036, -0.6677), (0.07329, -0.03036, 0.6677), (0.06596, -0.04407, -0.6677), (0.06596, -0.04407, 0.6677), (0.05609, -0.05609, -0.6677), (0.05609, -0.05609, 0.6677), (0.04407, -0.06596, -0.6677), (0.04407, -0.06596, 0.6677), (0.03036, -0.07329, -0.6677), (0.03036, -0.07329, 0.6677), (0.01548, -0.0778, -0.6677), (0.01548, -0.0778, 0.6677), (-2.585e-08, -0.07933, -0.6677), (-2.585e-08, -0.07933, 0.6677), (-0.01548, -0.0778, -0.6677), (-0.01548, -0.0778, 0.6677), (-0.03036, -0.07329, -0.6677), (-0.03036, -0.07329, 0.6677), (-0.04407, -0.06596, -0.6677), (-0.04407, -0.06596, 0.6677), (-0.05609, -0.05609, -0.6677), (-0.05609, -0.05609, 0.6677), (-0.06596, -0.04407, -0.6677), (-0.06596, -0.04407, 0.6677), (-0.07329, -0.03036, -0.6677), (-0.07329, -0.03036, 0.6677), (-0.0778, -0.01548, -0.6677), (-0.0778, -0.01548, 0.6677), (-0.07933, 7.66e-08, -0.6677), (-0.07933, 7.66e-08, 0.6677), (-0.0778, 0.01548, -0.6677), (-0.0778, 0.01548, 0.6677), (-0.07329, 0.03036, -0.6677), (-0.07329, 0.03036, 0.6677), (-0.06596, 0.04407, -0.6677), (-0.06596, 0.04407, 0.6677), (-0.05609, 0.05609, -0.6677), (-0.05609, 0.05609, 0.6677), (-0.04407, 0.06596, -0.6677), (-0.04407, 0.06596, 0.6677), (-0.03036, 0.07329, -0.6677), (-0.03036, 0.07329, 0.6677), (-0.01548, 0.0778, -0.6677), (-0.01548, 0.0778, 0.6677), (0.03033, 0.1525, 0.7689), (-1.275e-08, 0.1554, 0.7689), (0.05949, 0.1436, 0.7689), (0.08636, 0.1292, 0.7689), (0.1099, 0.1099, 0.7689), (0.1292, 0.08636, 0.7689), (0.1436, 0.05949, 0.7689), (0.1525, 0.03033, 0.7689), (0.1554, -1.081e-08, 0.7689), (0.1525, -0.03033, 0.7689), (0.1436, -0.05949, 0.7689), (0.1292, -0.08636, 0.7689), (0.1099, -0.1099, 0.7689), (0.08636, -0.1292, 0.7689), (0.05949, -0.1436, 0.7689), (0.03033, -0.1525, 0.7689), (-6.34e-08, -0.1554, 0.7689), (-0.03033, -0.1525, 0.7689), (-0.05949, -0.1436, 0.7689), (-0.08636, -0.1292, 0.7689), (-0.1099, -0.1099, 0.7689), (-0.1292, -0.08636, 0.7689), (-0.1436, -0.05949, 0.7689), (-0.1525, -0.03033, 0.7689), (-0.1554, 1.276e-07, 0.7689), (-0.1525, 0.03033, 0.7689), (-0.1436, 0.05949, 0.7689), (-0.1292, 0.08636, 0.7689), (-0.1099, 0.1099, 0.7689), (-0.08636, 0.1292, 0.7689), (-0.05949, 0.1436, 0.7689), (-0.03033, 0.1525, 0.7689), (0.03033, 0.1525, 1.788), (-1.655e-08, 0.1554, 1.788), (0.05949, 0.1436, 1.788), (0.08636, 0.1292, 1.788), (0.1099, 0.1099, 1.788), (0.1292, 0.08636, 1.788), (0.1436, 0.05949, 1.788), (0.1525, 0.03033, 1.788), (0.1554, -1.081e-08, 1.788), (0.1525, -0.03033, 1.788), (0.1436, -0.05949, 1.788), (0.1292, -0.08636, 1.788), (0.1099, -0.1099, 1.788), (0.08636, -0.1292, 1.788), (0.05949, -0.1436, 1.788), (0.03033, -0.1525, 1.788), (-6.72e-08, -0.1554, 1.788), (-0.03033, -0.1525, 1.788), (-0.05949, -0.1436, 1.788), (-0.08636, -0.1292, 1.788), (-0.1099, -0.1099, 1.788), (-0.1292, -0.08636, 1.788), (-0.1436, -0.05949, 1.788), (-0.1525, -0.03033, 1.788), (-0.1554, 1.276e-07, 1.788), (-0.1525, 0.03033, 1.788), (-0.1436, 0.05949, 1.788), (-0.1292, 0.08636, 1.788), (-0.1099, 0.1099, 1.788), (-0.08636, 0.1292, 1.788), (-0.05949, 0.1436, 1.788), (-0.03033, 0.1525, 1.788), (0.0, 0.7185, -0.731), (5.725e-09, 0.677, -0.622), (0.1402, 0.7047, -0.731), (0.1321, 0.664, -0.622), (0.275, 0.6638, -0.731), (0.2591, 0.6254, -0.622), (0.3992, 0.5974, -0.731), (0.3761, 0.5629, -0.622), (0.5081, 0.5081, -0.731), (0.4787, 0.4787, -0.622), (0.5974, 0.3992, -0.731), (0.5629, 0.3761, -0.622), (0.6638, 0.275, -0.731), (0.6254, 0.2591, -0.622), (0.7047, 0.1402, -0.731), (0.664, 0.1321, -0.622), (0.7185, 5.424e-08, -0.731), (0.677, 6.341e-08, -0.622), (0.7047, -0.1402, -0.731), (0.664, -0.1321, -0.622), (0.6638, -0.275, -0.731), (0.6254, -0.2591, -0.622), (0.5974, -0.3992, -0.731), (0.5629, -0.3761, -0.622), (0.5081, -0.5081, -0.731), (0.4787, -0.4787, -0.622), (0.3992, -0.5974, -0.731), (0.3761, -0.5629, -0.622), (0.275, -0.6638, -0.731), (0.2591, -0.6254, -0.622), (0.1402, -0.7047, -0.731), (0.1321, -0.664, -0.622), (-2.341e-07, -0.7185, -0.731), (-2.149e-07, -0.677, -0.622), (-0.1402, -0.7047, -0.731), (-0.1321, -0.664, -0.622), (-0.275, -0.6638, -0.731), (-0.2591, -0.6254, -0.622), (-0.3992, -0.5974, -0.731), (-0.3761, -0.5629, -0.622), (-0.5081, -0.5081, -0.731), (-0.4787, -0.4787, -0.622), (-0.5974, -0.3992, -0.731), (-0.5629, -0.3761, -0.622), (-0.6638, -0.275, -0.731), (-0.6254, -0.2591, -0.622), (-0.7047, -0.1402, -0.731), (-0.664, -0.1321, -0.622), (-0.7185, 6.938e-07, -0.731), (-0.677, 6.66e-07, -0.622), (-0.7047, 0.1402, -0.731), (-0.664, 0.1321, -0.622), (-0.6638, 0.275, -0.731), (-0.6254, 0.2591, -0.622), (-0.5974, 0.3992, -0.731), (-0.5629, 0.3761, -0.622), (-0.5081, 0.5081, -0.731), (-0.4787, 0.4787, -0.622), (-0.3992, 0.5974, -0.731), (-0.3761, 0.5629, -0.622), (-0.275, 0.6638, -0.731), (-0.2591, 0.6254, -0.622), (-0.1402, 0.7047, -0.731), (-0.1321, 0.664, -0.622), (0.0, 0.07933, -0.6677), (0.0, 0.07933, 0.6677), (0.01548, 0.0778, -0.6677), (0.01548, 0.0778, 0.6677), (0.03036, 0.07329, -0.6677), (0.03036, 0.07329, 0.6677), (0.04407, 0.06596, -0.6677), (0.04407, 0.06596, 0.6677), (0.05609, 0.05609, -0.6677), (0.05609, 0.05609, 0.6677), (0.06596, 0.04407, -0.6677), (0.06596, 0.04407, 0.6677), (0.07329, 0.03036, -0.6677), (0.07329, 0.03036, 0.6677), (0.0778, 0.01548, -0.6677), (0.0778, 0.01548, 0.6677), (0.07933, 5.989e-09, -0.6677), (0.07933, 5.989e-09, 0.6677), (0.0778, -0.01548, -0.6677), (0.0778, -0.01548, 0.6677), (0.07329, -0.03036, -0.6677), (0.07329, -0.03036, 0.6677), (0.06596, -0.04407, -0.6677), (0.06596, -0.04407, 0.6677), (0.05609, -0.05609, -0.6677), (0.05609, -0.05609, 0.6677), (0.04407, -0.06596, -0.6677), (0.04407, -0.06596, 0.6677), (0.03036, -0.07329, -0.6677), (0.03036, -0.07329, 0.6677), (0.01548, -0.0778, -0.6677), (0.01548, -0.0778, 0.6677), (-2.585e-08, -0.07933, -0.6677), (-2.585e-08, -0.07933, 0.6677), (-0.01548, -0.0778, -0.6677), (-0.01548, -0.0778, 0.6677), (-0.03036, -0.07329, -0.6677), (-0.03036, -0.07329, 0.6677), (-0.04407, -0.06596, -0.6677), (-0.04407, -0.06596, 0.6677), (-0.05609, -0.05609, -0.6677), (-0.05609, -0.05609, 0.6677), (-0.06596, -0.04407, -0.6677), (-0.06596, -0.04407, 0.6677), (-0.07329, -0.03036, -0.6677), (-0.07329, -0.03036, 0.6677), (-0.0778, -0.01548, -0.6677), (-0.0778, -0.01548, 0.6677), (-0.07933, 7.66e-08, -0.6677), (-0.07933, 7.66e-08, 0.6677), (-0.0778, 0.01548, -0.6677), (-0.0778, 0.01548, 0.6677), (-0.07329, 0.03036, -0.6677), (-0.07329, 0.03036, 0.6677), (-0.06596, 0.04407, -0.6677), (-0.06596, 0.04407, 0.6677), (-0.05609, 0.05609, -0.6677), (-0.05609, 0.05609, 0.6677), (-0.04407, 0.06596, -0.6677), (-0.04407, 0.06596, 0.6677), (-0.03036, 0.07329, -0.6677), (-0.03036, 0.07329, 0.6677), (-0.01548, 0.0778, -0.6677), (-0.01548, 0.0778, 0.6677)], [], [(15, 13, 70, 71), (0, 2, 4, 6, 8, 10, 12, 14, 16, 18, 20, 22, 24, 26, 28, 30, 32, 34, 36, 38, 40, 42, 44, 46, 48, 50, 52, 54, 56, 58, 60, 62), (82, 81, 113, 114), (33, 31, 79, 80), (51, 49, 88, 89), (7, 5, 66, 67), (25, 23, 75, 76), (43, 41, 84, 85), (61, 59, 93, 94), (17, 15, 71, 72), (35, 33, 80, 81), (53, 51, 89, 90), (9, 7, 67, 68), (27, 25, 76, 77), (45, 43, 85, 86), (63, 61, 94, 95), (19, 17, 72, 73), (37, 35, 81, 82), (55, 53, 90, 91), (11, 9, 68, 69), (29, 27, 77, 78), (47, 45, 86, 87), (3, 1, 65, 64), (1, 63, 95, 65), (21, 19, 73, 74), (39, 37, 82, 83), (57, 55, 91, 92), (13, 11, 69, 70), (31, 29, 78, 79), (49, 47, 87, 88), (5, 3, 64, 66), (23, 21, 74, 75), (41, 39, 83, 84), (59, 57, 92, 93), (69, 68, 100, 101), (65, 95, 127, 97), (83, 82, 114, 115), (70, 69, 101, 102), (84, 83, 115, 116), (71, 70, 102, 103), (85, 84, 116, 117), (72, 71, 103, 104), (86, 85, 117, 118), (73, 72, 104, 105), (87, 86, 118, 119), (74, 73, 105, 106), (88, 87, 119, 120), (75, 74, 106, 107), (89, 88, 120, 121), (76, 75, 107, 108), (90, 89, 121, 122), (77, 76, 108, 109), (91, 90, 122, 123), (78, 77, 109, 110), (64, 65, 97, 96), (92, 91, 123, 124), (79, 78, 110, 111), (66, 64, 96, 98), (93, 92, 124, 125), (80, 79, 111, 112), (67, 66, 98, 99), (94, 93, 125, 126), (81, 80, 112, 113), (68, 67, 99, 100), (95, 94, 126, 127), (128, 129, 131, 130), (130, 131, 133, 132), (132, 133, 135, 134), (134, 135, 137, 136), (136, 137, 139, 138), (138, 139, 141, 140), (140, 141, 143, 142), (142, 143, 145, 144), (144, 145, 147, 146), (146, 147, 149, 148), (148, 149, 151, 150), (150, 151, 153, 152), (152, 153, 155, 154), (154, 155, 157, 156), (156, 157, 159, 158), (158, 159, 161, 160), (160, 161, 163, 162), (162, 163, 165, 164), (164, 165, 167, 166), (166, 167, 169, 168), (168, 169, 171, 170), (170, 171, 173, 172), (172, 173, 175, 174), (174, 175, 177, 176), (176, 177, 179, 178), (178, 179, 181, 180), (180, 181, 183, 182), (182, 183, 185, 184), (184, 185, 187, 186), (186, 187, 189, 188), (131, 129, 191, 189, 187, 185, 183, 181, 179, 177, 175, 173, 171, 169, 167, 165, 163, 161, 159, 157, 155, 153, 151, 149, 147, 145, 143, 141, 139, 137, 135, 133), (188, 189, 191, 190), (190, 191, 129, 128), (128, 130, 132, 134, 136, 138, 140, 142, 144, 146, 148, 150, 152, 154, 156, 158, 160, 162, 164, 166, 168, 170, 172, 174, 176, 178, 180, 182, 184, 186, 188, 190), (192, 193, 195, 194), (194, 195, 197, 196), (196, 197, 199, 198), (198, 199, 201, 200), (200, 201, 203, 202), (202, 203, 205, 204), (204, 205, 207, 206), (206, 207, 209, 208), (208, 209, 211, 210), (210, 211, 213, 212), (212, 213, 215, 214), (214, 215, 217, 216), (216, 217, 219, 218), (218, 219, 221, 220), (220, 221, 223, 222), (222, 223, 225, 224), (224, 225, 227, 226), (226, 227, 229, 228), (228, 229, 231, 230), (230, 231, 233, 232), (232, 233, 235, 234), (234, 235, 237, 236), (236, 237, 239, 238), (238, 239, 241, 240), (240, 241, 243, 242), (242, 243, 245, 244), (244, 245, 247, 246), (246, 247, 249, 248), (248, 249, 251, 250), (250, 251, 253, 252), (252, 253, 255, 254), (254, 255, 193, 192)])
me_cylinder_001.polygons.foreach_set('material_index', [0, 0, 0, 0, 0, 0, 0, 0, 0, 0, 0, 0, 0, 0, 0, 0, 0, 0, 0, 0, 0, 0, 0, 0, 0, 0, 0, 0, 0, 0, 0, 0, 0, 0, 0, 0, 0, 0, 0, 0, 0, 0, 0, 0, 0, 0, 0, 0, 0, 0, 0, 0, 0, 0, 0, 0, 0, 0, 0, 0, 0, 0, 0, 0, 0, 0, 0, 0, 0, 0, 0, 0, 0, 0, 0, 0, 0, 0, 0, 0, 0, 0, 0, 0, 0, 0, 0, 0, 0, 0, 0, 0, 0, 0, 0, 0, 0, 0, 0, 1, 1, 1, 1, 1, 1, 1, 1, 1, 1, 1, 1, 1, 1, 1, 1, 1, 1, 1, 1, 1, 1, 1, 1, 1, 1, 1, 1, 1, 1, 1, 1])
me_cylinder_001.materials.append(mat_gray)
me_cylinder_001.materials.append(mat_light_gray)
me_cylinder_001.use_remesh_preserve_volume = False
me_cylinder_001.use_remesh_preserve_attributes = False
me_cylinder_001.use_mirror_vertex_groups = False
me_cylinder_001.update()

# ---- curves / text
cu_beziercircle = bpy.data.curves.new('BezierCircle', 'CURVE')
cu_beziercircle.dimensions = '3D'
_sp = cu_beziercircle.splines.new('BEZIER'); _sp.bezier_points.add(3)
_sp.bezier_points.foreach_set('co', [0.02184, 0.0, 0.0, 0.0, -0.02184, 0.0, -0.02184, 0.0, 0.0, 0.0, 0.02184, 0.0])
_sp.bezier_points.foreach_set('handle_left', [0.02184, 0.01206, 0.0, 0.01206, -0.02184, 0.0, -0.02184, -0.01206, 0.0, -0.01206, 0.02184, 0.0])
_sp.bezier_points.foreach_set('handle_right', [0.02184, -0.01206, 0.0, -0.01206, -0.02184, 0.0, -0.02184, 0.01206, 0.0, 0.01206, 0.02184, 0.0])
for _p, _l, _r in zip(_sp.bezier_points, ['AUTO', 'AUTO', 'AUTO', 'AUTO'], ['AUTO', 'AUTO', 'AUTO', 'AUTO']): _p.handle_left_type = _l; _p.handle_right_type = _r
_sp.bezier_points.foreach_set('radius', [0.02184, 0.02184, 0.02184, 0.02184])
_sp.order_u = 0
_sp.order_v = 0
_sp.use_cyclic_u = True
cu_beziercircle.use_path = True
cu_beziercircle.use_path_clamp = True
cu_beziercircle.bevel_resolution = 0
cu_beziercircle.fill_mode = 'HALF'
cu_nurbspath_003 = bpy.data.curves.new('NurbsPath.003', 'CURVE')
cu_nurbspath_003.dimensions = '3D'
_sp = cu_nurbspath_003.splines.new('NURBS'); _sp.points.add(4)
_sp.points.foreach_set('co', [-0.1481, -0.1068, 0.1971, 1.0, -0.7218, -0.1524, -0.3656, 1.0, -1.496, -0.3042, -1.155, 1.0, -0.72, -0.6529, -0.3669, 1.0, -0.149, -0.7475, 0.198, 1.0])
_sp.order_u = 5
_sp.order_v = 0
_sp.use_endpoint_u = True
_sp = cu_nurbspath_003.splines.new('NURBS'); _sp.points.add(4)
_sp.points.foreach_set('co', [-0.1544, -0.1068, 0.1973, 1.0, 0.4193, -0.1524, 0.76, 1.0, 1.194, -0.3042, 1.55, 1.0, 0.4174, -0.6529, 0.7612, 1.0, -0.1535, -0.7475, 0.1964, 1.0])
_sp.order_u = 5
_sp.order_v = 0
_sp.use_endpoint_u = True
_sp = cu_nurbspath_003.splines.new('NURBS'); _sp.points.add(4)
_sp.points.foreach_set('co', [-0.1585, -0.1068, 0.1932, 1.0, 0.4042, -0.1524, -0.3805, 1.0, 1.194, -0.3042, -1.155, 1.0, 0.4055, -0.6529, -0.3787, 1.0, -0.1594, -0.7475, 0.1923, 1.0])
_sp.order_u = 5
_sp.order_v = 0
_sp.use_endpoint_u = True
_sp = cu_nurbspath_003.splines.new('NURBS'); _sp.points.add(4)
_sp.points.foreach_set('co', [-0.1587, -0.1068, 0.1868, 1.0, -0.7214, -0.1524, 0.7605, 1.0, -1.511, -0.3042, 1.535, 1.0, -0.7226, -0.6529, 0.7587, 1.0, -0.1578, -0.7475, 0.1877, 1.0])
_sp.order_u = 5
_sp.order_v = 0
_sp.use_endpoint_u = True
_sp = cu_nurbspath_003.splines.new('NURBS'); _sp.points.add(4)
_sp.points.foreach_set('co', [-0.1635, -0.1068, 0.1958, 1.0, 0.64, -0.1524, 0.188, 1.0, 1.746, -0.3042, 0.1988, 1.0, 0.6396, -0.6529, 0.1901, 1.0, -0.1635, -0.7475, 0.1945, 1.0])
_sp.order_u = 5
_sp.order_v = 0
_sp.use_endpoint_u = True
_sp = cu_nurbspath_003.splines.new('NURBS'); _sp.points.add(4)
_sp.points.foreach_set('co', [-0.1592, -0.1068, 0.1911, 1.0, -0.9628, -0.1524, 0.1989, 1.0, -2.069, -0.3042, 0.188, 1.0, -0.9623, -0.6529, 0.1967, 1.0, -0.1592, -0.7475, 0.1924, 1.0])
_sp.order_u = 5
_sp.order_v = 0
_sp.use_endpoint_u = True
_sp = cu_nurbspath_003.splines.new('NURBS'); _sp.points.add(4)
_sp.points.foreach_set('co', [-0.1555, -0.1068, 0.2022, 1.0, -0.1477, -0.1524, 1.006, 1.0, -0.1586, -0.3042, 2.112, 1.0, -0.1499, -0.6529, 1.005, 1.0, -0.1542, -0.7475, 0.2022, 1.0])
_sp.order_u = 5
_sp.order_v = 0
_sp.use_endpoint_u = True
_sp = cu_nurbspath_003.splines.new('NURBS'); _sp.points.add(4)
_sp.points.foreach_set('co', [-0.1508, -0.1068, 0.2065, 1.0, -0.1586, -0.1524, -0.597, 1.0, -0.1477, -0.3042, -1.703, 1.0, -0.1565, -0.6529, -0.5966, 1.0, -0.1521, -0.7475, 0.2065, 1.0])
_sp.order_u = 5
_sp.order_v = 0
_sp.use_endpoint_u = True
cu_nurbspath_003.materials.append(mat_gray)
cu_nurbspath_003.use_path = True
cu_nurbspath_003.use_path_clamp = True
cu_nurbspath_003.bevel_mode = 'OBJECT'
cu_nurbspath_003.bevel_resolution = 0
cu_nurbspath_003.fill_mode = 'HALF'

# ---- objects
ob_wire_thicknes = bpy.data.objects.new('wire thicknes', cu_beziercircle)
ob_tophead = bpy.data.objects.new('topHead', me_cylinder_003)
ob_wires = bpy.data.objects.new('wires', me_torus_002)
ob_wires_001 = bpy.data.objects.new('wires.001', cu_nurbspath_003)
ob_blades = bpy.data.objects.new('blades', me_cube_003)
ob_stand = bpy.data.objects.new('stand', me_cylinder_001)

# ---- transforms, parenting, visibility, modifiers, constraints
ob_wire_thicknes.location = (-0.1189, -0.3961, 4.317)
ob_wire_thicknes.lineart.crease_threshold = 0.0
ob_tophead.location = (0.0, 0.0, 0.7538)
ob_tophead.lineart.crease_threshold = 0.0
ob_wires.parent = ob_tophead
ob_wires.matrix_parent_inverse = Matrix(((1.0, 0.0, 0.0, 0.0), (0.0, 1.0, 0.0, 0.0), (0.0, 0.0, 1.0, -0.7538), (0.0, 0.0, 0.0, 1.0)))
ob_wires.location = (0.009993, -0.4748, 2.912)
ob_wires.lineart.crease_threshold = 0.0
ob_wires_001.parent = ob_tophead
ob_wires_001.matrix_parent_inverse = Matrix(((1.0, 0.0, 0.0, 0.0), (0.0, 1.0, 0.0, 0.0), (0.0, 0.0, 1.0, -0.7538), (0.0, 0.0, 0.0, 1.0)))
ob_wires_001.location = (0.1678, -0.01947, 2.715)
ob_wires_001.lineart.crease_threshold = 0.0
ob_blades.parent = ob_tophead
ob_blades.matrix_parent_inverse = Matrix(((1.0, 0.0, 0.0, 0.0), (0.0, 1.0, 0.0, 0.0), (0.0, 0.0, 1.0, -0.7538), (0.0, 0.0, 0.0, 1.0)))
ob_blades.location = (0.009993, -0.4618, 2.912)
ob_blades.lineart.crease_threshold = 0.0
_m = ob_blades.modifiers.new('Subsurf', 'SUBSURF')
_m.uv_smooth = 'PRESERVE_CORNERS'
_m.quality = 2
_m.show_only_control_edges = False
ob_stand.location = (0.0, 0.0, 0.7538)
ob_stand.lineart.crease_threshold = 0.0
cu_nurbspath_003.bevel_object = ob_wire_thicknes

# ---- collection membership
col_collection_1.objects.link(ob_wire_thicknes)
col_collection_1.objects.link(ob_tophead)
col_collection_1.objects.link(ob_wires)
col_collection_1.objects.link(ob_wires_001)
col_collection_1.objects.link(ob_blades)
col_collection_1.objects.link(ob_stand)

# ---- scene / render settings (as saved in the file)
scene.frame_start = 1; scene.frame_end = 250; scene.frame_set(1)
scene.render.engine = 'BLENDER_EEVEE_NEXT'
scene.render.resolution_percentage = 50
scene.render.dither_intensity = 0.0
scene.cycles.use_denoising = False
scene.cycles.samples = 128
scene.cycles.sampling_pattern = 'TABULATED_SOBOL'
scene.cycles.use_adaptive_sampling = False
scene.cycles.use_light_tree = False
scene.cycles.blur_glossy = 0.0
scene.cycles.sample_clamp_indirect = 0.0
scene.view_settings.view_transform = 'Standard'
bpy.context.view_layer.update()

# ---- added for rendering (the .blend has no active camera and no usable light): camera, sun
cam_auto = bpy.data.cameras.new('AutoCamera')
cam_auto.lens = 50.0
cam_auto.sensor_width = 36.0
cam_auto.clip_end = 1000.0
ob_auto_camera = bpy.data.objects.new('AutoCamera', cam_auto)
scene.collection.objects.link(ob_auto_camera)
ob_auto_camera.location = (7.9972, -10.0355, 9.31199)
ob_auto_camera.rotation_euler = (1.09748, -7.21219e-08, 0.694738)
scene.camera = ob_auto_camera
light_auto_sun = bpy.data.lights.new('AutoSun', 'SUN')
light_auto_sun.energy = 3.0
light_auto_sun.angle = 0.0523599
ob_auto_sun = bpy.data.objects.new('AutoSun', light_auto_sun)
scene.collection.objects.link(ob_auto_sun)
ob_auto_sun.rotation_euler = (0.872665, 0.174533, 0.523599)
bpy.context.view_layer.update()
